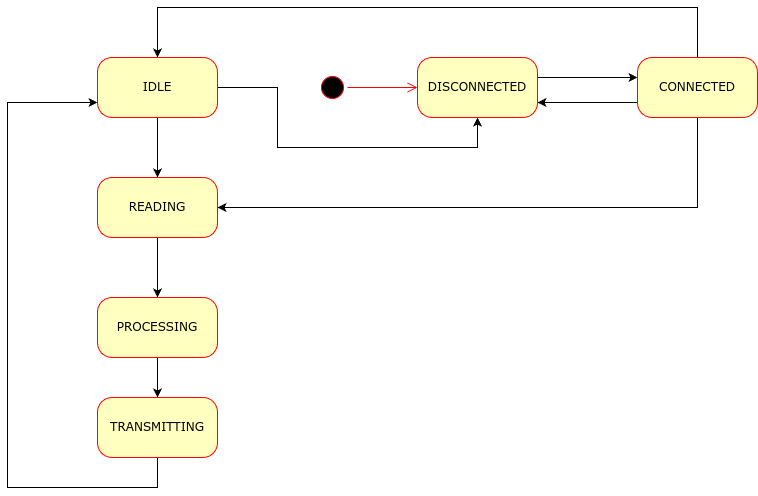

The diagram above was exported from draw.io. Its source (the exported page's mxGraphModel, read from the mxfile embedded in the PNG):
<mxGraphModel dx="1357" dy="728" grid="1" gridSize="10" guides="1" tooltips="1" connect="1" arrows="1" fold="1" page="1" pageScale="1" pageWidth="1169" pageHeight="827" background="none" math="0" shadow="0">
  <root>
    <mxCell id="0" />
    <mxCell id="1" parent="0" />
    <mxCell id="382b91b5511bd0f7-1" value="" style="ellipse;html=1;shape=startState;fillColor=#000000;strokeColor=#ff0000;rounded=1;shadow=0;comic=0;labelBackgroundColor=none;fontFamily=Verdana;fontSize=12;fontColor=#000000;align=center;direction=south;" parent="1" vertex="1">
      <mxGeometry x="520" y="255" width="30" height="30" as="geometry" />
    </mxCell>
    <mxCell id="E5p7DnVLPxQb5N4N1J0L-8" style="edgeStyle=orthogonalEdgeStyle;rounded=0;orthogonalLoop=1;jettySize=auto;html=1;entryX=1;entryY=0.75;entryDx=0;entryDy=0;" edge="1" parent="1" source="382b91b5511bd0f7-5" target="382b91b5511bd0f7-7">
      <mxGeometry relative="1" as="geometry">
        <Array as="points">
          <mxPoint x="810" y="285" />
          <mxPoint x="810" y="285" />
        </Array>
      </mxGeometry>
    </mxCell>
    <mxCell id="E5p7DnVLPxQb5N4N1J0L-10" style="edgeStyle=orthogonalEdgeStyle;rounded=0;orthogonalLoop=1;jettySize=auto;html=1;entryX=0.5;entryY=0;entryDx=0;entryDy=0;" edge="1" parent="1" source="382b91b5511bd0f7-5" target="382b91b5511bd0f7-6">
      <mxGeometry relative="1" as="geometry">
        <mxPoint x="720" y="160" as="targetPoint" />
        <Array as="points">
          <mxPoint x="900" y="190" />
          <mxPoint x="360" y="190" />
        </Array>
      </mxGeometry>
    </mxCell>
    <mxCell id="E5p7DnVLPxQb5N4N1J0L-16" style="edgeStyle=orthogonalEdgeStyle;rounded=0;orthogonalLoop=1;jettySize=auto;html=1;entryX=1;entryY=0.5;entryDx=0;entryDy=0;" edge="1" parent="1" source="382b91b5511bd0f7-5" target="382b91b5511bd0f7-9">
      <mxGeometry relative="1" as="geometry">
        <mxPoint x="900" y="390" as="targetPoint" />
        <Array as="points">
          <mxPoint x="900" y="390" />
        </Array>
      </mxGeometry>
    </mxCell>
    <mxCell id="382b91b5511bd0f7-5" value="CONNECTED" style="rounded=1;whiteSpace=wrap;html=1;arcSize=24;fillColor=#ffffc0;strokeColor=#ff0000;shadow=0;comic=0;labelBackgroundColor=none;fontFamily=Verdana;fontSize=12;fontColor=#000000;align=center;" parent="1" vertex="1">
      <mxGeometry x="840" y="240" width="120" height="60" as="geometry" />
    </mxCell>
    <mxCell id="E5p7DnVLPxQb5N4N1J0L-11" style="edgeStyle=orthogonalEdgeStyle;rounded=0;orthogonalLoop=1;jettySize=auto;html=1;entryX=0.5;entryY=0;entryDx=0;entryDy=0;" edge="1" parent="1" source="382b91b5511bd0f7-6" target="382b91b5511bd0f7-9">
      <mxGeometry relative="1" as="geometry" />
    </mxCell>
    <mxCell id="E5p7DnVLPxQb5N4N1J0L-17" style="edgeStyle=orthogonalEdgeStyle;rounded=0;orthogonalLoop=1;jettySize=auto;html=1;entryX=0.5;entryY=1;entryDx=0;entryDy=0;" edge="1" parent="1" source="382b91b5511bd0f7-6" target="382b91b5511bd0f7-7">
      <mxGeometry relative="1" as="geometry">
        <mxPoint x="690" y="330" as="targetPoint" />
        <Array as="points">
          <mxPoint x="480" y="270" />
          <mxPoint x="480" y="330" />
          <mxPoint x="680" y="330" />
        </Array>
      </mxGeometry>
    </mxCell>
    <mxCell id="382b91b5511bd0f7-6" value="IDLE" style="rounded=1;whiteSpace=wrap;html=1;arcSize=24;fillColor=#ffffc0;strokeColor=#ff0000;shadow=0;comic=0;labelBackgroundColor=none;fontFamily=Verdana;fontSize=12;fontColor=#000000;align=center;" parent="1" vertex="1">
      <mxGeometry x="300" y="240" width="120" height="60" as="geometry" />
    </mxCell>
    <mxCell id="E5p7DnVLPxQb5N4N1J0L-6" style="edgeStyle=orthogonalEdgeStyle;rounded=0;orthogonalLoop=1;jettySize=auto;html=1;" edge="1" parent="1" source="382b91b5511bd0f7-7" target="382b91b5511bd0f7-5">
      <mxGeometry relative="1" as="geometry">
        <Array as="points">
          <mxPoint x="790" y="260" />
          <mxPoint x="790" y="260" />
        </Array>
      </mxGeometry>
    </mxCell>
    <mxCell id="382b91b5511bd0f7-7" value="DISCONNECTED" style="rounded=1;whiteSpace=wrap;html=1;arcSize=24;fillColor=#ffffc0;strokeColor=#ff0000;shadow=0;comic=0;labelBackgroundColor=none;fontFamily=Verdana;fontSize=12;fontColor=#000000;align=center;" parent="1" vertex="1">
      <mxGeometry x="620" y="240" width="120" height="60" as="geometry" />
    </mxCell>
    <mxCell id="E5p7DnVLPxQb5N4N1J0L-12" style="edgeStyle=orthogonalEdgeStyle;rounded=0;orthogonalLoop=1;jettySize=auto;html=1;entryX=0.5;entryY=0;entryDx=0;entryDy=0;" edge="1" parent="1" source="382b91b5511bd0f7-9" target="382b91b5511bd0f7-10">
      <mxGeometry relative="1" as="geometry" />
    </mxCell>
    <mxCell id="382b91b5511bd0f7-9" value="READING" style="rounded=1;whiteSpace=wrap;html=1;arcSize=24;fillColor=#ffffc0;strokeColor=#ff0000;shadow=0;comic=0;labelBackgroundColor=none;fontFamily=Verdana;fontSize=12;fontColor=#000000;align=center;" parent="1" vertex="1">
      <mxGeometry x="300" y="360" width="120" height="60" as="geometry" />
    </mxCell>
    <mxCell id="E5p7DnVLPxQb5N4N1J0L-14" style="edgeStyle=orthogonalEdgeStyle;rounded=0;orthogonalLoop=1;jettySize=auto;html=1;entryX=0.5;entryY=0;entryDx=0;entryDy=0;" edge="1" parent="1" source="382b91b5511bd0f7-10" target="E5p7DnVLPxQb5N4N1J0L-13">
      <mxGeometry relative="1" as="geometry" />
    </mxCell>
    <mxCell id="382b91b5511bd0f7-10" value="PROCESSING" style="rounded=1;whiteSpace=wrap;html=1;arcSize=24;fillColor=#ffffc0;strokeColor=#ff0000;shadow=0;comic=0;labelBackgroundColor=none;fontFamily=Verdana;fontSize=12;fontColor=#000000;align=center;" parent="1" vertex="1">
      <mxGeometry x="300" y="480" width="120" height="60" as="geometry" />
    </mxCell>
    <mxCell id="2a3bc250acf0617d-9" style="edgeStyle=orthogonalEdgeStyle;html=1;labelBackgroundColor=none;endArrow=open;endSize=8;strokeColor=#ff0000;fontFamily=Verdana;fontSize=12;align=left;" parent="1" source="382b91b5511bd0f7-1" edge="1">
      <mxGeometry relative="1" as="geometry">
        <mxPoint x="620" y="270" as="targetPoint" />
      </mxGeometry>
    </mxCell>
    <mxCell id="E5p7DnVLPxQb5N4N1J0L-15" style="edgeStyle=orthogonalEdgeStyle;rounded=0;orthogonalLoop=1;jettySize=auto;html=1;entryX=0;entryY=0.75;entryDx=0;entryDy=0;" edge="1" parent="1" source="E5p7DnVLPxQb5N4N1J0L-13" target="382b91b5511bd0f7-6">
      <mxGeometry relative="1" as="geometry">
        <mxPoint x="320" y="630" as="targetPoint" />
        <Array as="points">
          <mxPoint x="360" y="670" />
          <mxPoint x="210" y="670" />
          <mxPoint x="210" y="285" />
        </Array>
      </mxGeometry>
    </mxCell>
    <mxCell id="E5p7DnVLPxQb5N4N1J0L-13" value="TRANSMITTING" style="rounded=1;whiteSpace=wrap;html=1;arcSize=24;fillColor=#ffffc0;strokeColor=#ff0000;shadow=0;comic=0;labelBackgroundColor=none;fontFamily=Verdana;fontSize=12;fontColor=#000000;align=center;" vertex="1" parent="1">
      <mxGeometry x="300" y="580" width="120" height="60" as="geometry" />
    </mxCell>
  </root>
</mxGraphModel>